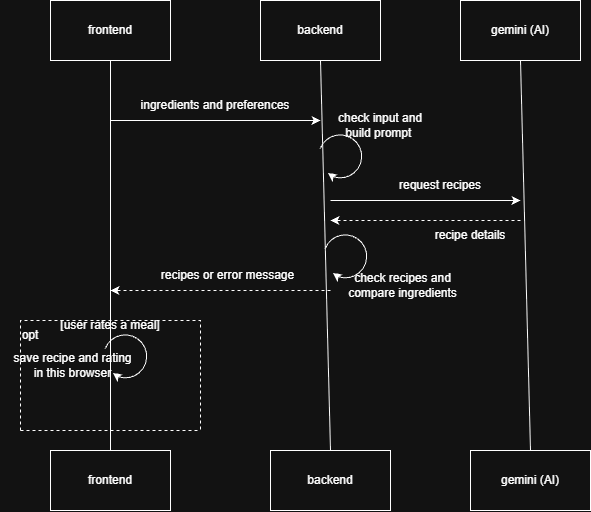

The diagram above was exported from draw.io. Its source (the exported page's mxGraphModel, read from the mxfile embedded in the PNG):
<mxGraphModel dx="1674" dy="968" grid="1" gridSize="10" guides="1" tooltips="1" connect="1" arrows="1" fold="1" page="1" pageScale="1" pageWidth="850" pageHeight="1100" math="0" shadow="0">
  <root>
    <mxCell id="0" />
    <mxCell id="1" parent="0" />
    <mxCell id="KcXcGs_RMsGH16dpbWY8-1" parent="1" style="rounded=0;whiteSpace=wrap;html=1;" value="frontend" vertex="1">
      <mxGeometry height="60" width="120" x="110" y="100" as="geometry" />
    </mxCell>
    <mxCell id="KcXcGs_RMsGH16dpbWY8-2" parent="1" style="rounded=0;whiteSpace=wrap;html=1;" value="backend" vertex="1">
      <mxGeometry height="60" width="120" x="320" y="100" as="geometry" />
    </mxCell>
    <mxCell id="KcXcGs_RMsGH16dpbWY8-3" parent="1" style="rounded=0;whiteSpace=wrap;html=1;" value="gemini (AI)" vertex="1">
      <mxGeometry height="60" width="120" x="520" y="100" as="geometry" />
    </mxCell>
    <mxCell id="KcXcGs_RMsGH16dpbWY8-4" parent="1" style="rounded=0;whiteSpace=wrap;html=1;" value="frontend" vertex="1">
      <mxGeometry height="60" width="120" x="110" y="550" as="geometry" />
    </mxCell>
    <mxCell id="KcXcGs_RMsGH16dpbWY8-5" parent="1" style="rounded=0;whiteSpace=wrap;html=1;" value="backend" vertex="1">
      <mxGeometry height="60" width="120" x="330" y="550" as="geometry" />
    </mxCell>
    <mxCell id="KcXcGs_RMsGH16dpbWY8-6" parent="1" style="rounded=0;whiteSpace=wrap;html=1;" value="gemini (AI)" vertex="1">
      <mxGeometry height="60" width="120" x="530" y="550" as="geometry" />
    </mxCell>
    <mxCell id="KcXcGs_RMsGH16dpbWY8-7" edge="1" parent="1" source="KcXcGs_RMsGH16dpbWY8-4" style="endArrow=none;html=1;rounded=0;defaultLabelBackgroundColor=page;labelPadding=0 4;entryX=0.5;entryY=1;entryDx=0;entryDy=0;" target="KcXcGs_RMsGH16dpbWY8-1" value="">
      <mxGeometry height="50" relative="1" width="50" as="geometry">
        <mxPoint x="400" y="620" as="sourcePoint" />
        <mxPoint x="450" y="570" as="targetPoint" />
      </mxGeometry>
    </mxCell>
    <mxCell id="KcXcGs_RMsGH16dpbWY8-8" edge="1" parent="1" source="KcXcGs_RMsGH16dpbWY8-5" style="endArrow=none;html=1;rounded=0;defaultLabelBackgroundColor=page;labelPadding=0 4;entryX=0.5;entryY=1;entryDx=0;entryDy=0;exitX=0.5;exitY=0;exitDx=0;exitDy=0;" target="KcXcGs_RMsGH16dpbWY8-2" value="">
      <mxGeometry height="50" relative="1" width="50" as="geometry">
        <mxPoint x="400" y="620" as="sourcePoint" />
        <mxPoint x="450" y="570" as="targetPoint" />
      </mxGeometry>
    </mxCell>
    <mxCell id="KcXcGs_RMsGH16dpbWY8-9" edge="1" parent="1" source="KcXcGs_RMsGH16dpbWY8-6" style="endArrow=none;html=1;rounded=0;defaultLabelBackgroundColor=page;labelPadding=0 4;entryX=0.5;entryY=1;entryDx=0;entryDy=0;exitX=0.5;exitY=0;exitDx=0;exitDy=0;" target="KcXcGs_RMsGH16dpbWY8-3" value="">
      <mxGeometry height="50" relative="1" width="50" as="geometry">
        <mxPoint x="400" y="620" as="sourcePoint" />
        <mxPoint x="450" y="570" as="targetPoint" />
      </mxGeometry>
    </mxCell>
    <mxCell id="KcXcGs_RMsGH16dpbWY8-10" edge="1" parent="1" style="endArrow=classic;html=1;rounded=0;defaultLabelBackgroundColor=page;labelPadding=0 4;" value="">
      <mxGeometry height="50" relative="1" width="50" as="geometry">
        <mxPoint x="170" y="220" as="sourcePoint" />
        <mxPoint x="380" y="220" as="targetPoint" />
      </mxGeometry>
    </mxCell>
    <mxCell id="KcXcGs_RMsGH16dpbWY8-12" parent="1" style="shape=mxgraph.basic.arc;html=1;startAngle=0.3;endAngle=0.1;endArrow=classic;endFill=1;rotation=-180;" value="" vertex="1">
      <mxGeometry height="50" width="50" x="375" y="230" as="geometry" />
    </mxCell>
    <mxCell id="KcXcGs_RMsGH16dpbWY8-14" edge="1" parent="1" style="endArrow=classic;html=1;rounded=0;defaultLabelBackgroundColor=page;labelPadding=0 4;" value="">
      <mxGeometry height="50" relative="1" width="50" as="geometry">
        <mxPoint x="390" y="300" as="sourcePoint" />
        <mxPoint x="580" y="300" as="targetPoint" />
      </mxGeometry>
    </mxCell>
    <mxCell id="KcXcGs_RMsGH16dpbWY8-15" edge="1" parent="1" style="html=1;labelBackgroundColor=#ffffff;startArrow=none;startFill=0;startSize=6;endArrow=classic;endFill=1;endSize=6;jettySize=auto;orthogonalLoop=1;strokeWidth=1;dashed=1;fontSize=14;rounded=0;defaultLabelBackgroundColor=page;labelPadding=0 4;" value="">
      <mxGeometry height="60" relative="1" width="60" as="geometry">
        <mxPoint x="580" y="320" as="sourcePoint" />
        <mxPoint x="390" y="320" as="targetPoint" />
      </mxGeometry>
    </mxCell>
    <mxCell id="KcXcGs_RMsGH16dpbWY8-16" parent="1" style="shape=mxgraph.basic.arc;html=1;startAngle=0.3;endAngle=0.1;endArrow=classic;endFill=1;rotation=-180;" value="" vertex="1">
      <mxGeometry height="50" width="50" x="380" y="330" as="geometry" />
    </mxCell>
    <mxCell id="KcXcGs_RMsGH16dpbWY8-17" edge="1" parent="1" style="html=1;labelBackgroundColor=#ffffff;startArrow=none;startFill=0;startSize=6;endArrow=classic;endFill=1;endSize=6;jettySize=auto;orthogonalLoop=1;strokeWidth=1;dashed=1;fontSize=14;rounded=0;defaultLabelBackgroundColor=page;labelPadding=0 4;" value="">
      <mxGeometry height="60" relative="1" width="60" as="geometry">
        <mxPoint x="390" y="390" as="sourcePoint" />
        <mxPoint x="170" y="390" as="targetPoint" />
      </mxGeometry>
    </mxCell>
    <mxCell id="KcXcGs_RMsGH16dpbWY8-18" edge="1" parent="1" style="endArrow=none;dashed=1;html=1;rounded=0;defaultLabelBackgroundColor=page;labelPadding=0 4;" value="">
      <mxGeometry height="50" relative="1" width="50" x="-0.4444" as="geometry">
        <Array as="points">
          <mxPoint x="80" y="420" />
          <mxPoint x="200" y="420" />
          <mxPoint x="260" y="420" />
        </Array>
        <mxPoint x="80" y="530" as="sourcePoint" />
        <mxPoint x="260" y="530" as="targetPoint" />
      </mxGeometry>
    </mxCell>
    <mxCell id="KcXcGs_RMsGH16dpbWY8-19" edge="1" parent="1" style="endArrow=none;dashed=1;html=1;rounded=0;defaultLabelBackgroundColor=page;labelPadding=0 4;" value="">
      <mxGeometry height="50" relative="1" width="50" as="geometry">
        <mxPoint x="80" y="530" as="sourcePoint" />
        <mxPoint x="260" y="530" as="targetPoint" />
      </mxGeometry>
    </mxCell>
    <mxCell id="KcXcGs_RMsGH16dpbWY8-20" parent="1" style="shape=mxgraph.basic.arc;html=1;startAngle=0.3;endAngle=0.1;endArrow=classic;endFill=1;rotation=-180;" value="" vertex="1">
      <mxGeometry height="50" width="50" x="160" y="430" as="geometry" />
    </mxCell>
    <mxCell id="KcXcGs_RMsGH16dpbWY8-21" parent="1" style="text;html=1;whiteSpace=wrap;strokeColor=none;fillColor=none;align=center;verticalAlign=middle;rounded=0;" value="opt" vertex="1">
      <mxGeometry height="30" width="60" x="60" y="420" as="geometry" />
    </mxCell>
    <mxCell id="KcXcGs_RMsGH16dpbWY8-22" parent="1" style="text;html=1;whiteSpace=wrap;strokeColor=none;fillColor=none;align=center;verticalAlign=middle;rounded=0;" value="[user rates a meal]" vertex="1">
      <mxGeometry height="30" width="200" x="70" y="410" as="geometry" />
    </mxCell>
    <mxCell id="KcXcGs_RMsGH16dpbWY8-23" parent="1" style="text;html=1;whiteSpace=wrap;strokeColor=none;fillColor=none;align=center;verticalAlign=middle;rounded=0;" value="save recipe and rating in this browser" vertex="1">
      <mxGeometry height="30" width="125" x="70" y="450" as="geometry" />
    </mxCell>
    <mxCell id="KcXcGs_RMsGH16dpbWY8-24" parent="1" style="text;html=1;whiteSpace=wrap;strokeColor=none;fillColor=none;align=center;verticalAlign=middle;rounded=0;" value="ingredients and preferences" vertex="1">
      <mxGeometry height="30" width="160" x="195" y="190" as="geometry" />
    </mxCell>
    <mxCell id="KcXcGs_RMsGH16dpbWY8-25" parent="1" style="text;html=1;whiteSpace=wrap;strokeColor=none;fillColor=none;align=center;verticalAlign=middle;rounded=0;" value="check input and build prompt&amp;nbsp;" vertex="1">
      <mxGeometry height="30" width="100" x="390" y="210" as="geometry" />
    </mxCell>
    <mxCell id="KcXcGs_RMsGH16dpbWY8-26" parent="1" style="text;html=1;whiteSpace=wrap;strokeColor=none;fillColor=none;align=center;verticalAlign=middle;rounded=0;" value="request recipes" vertex="1">
      <mxGeometry height="30" width="100" x="450" y="270" as="geometry" />
    </mxCell>
    <mxCell id="KcXcGs_RMsGH16dpbWY8-27" parent="1" style="text;html=1;whiteSpace=wrap;strokeColor=none;fillColor=none;align=center;verticalAlign=middle;rounded=0;" value="recipe details" vertex="1">
      <mxGeometry height="30" width="80" x="490" y="320" as="geometry" />
    </mxCell>
    <mxCell id="KcXcGs_RMsGH16dpbWY8-28" parent="1" style="text;html=1;whiteSpace=wrap;strokeColor=none;fillColor=none;align=center;verticalAlign=middle;rounded=0;" value="check recipes and compare ingredients" vertex="1">
      <mxGeometry height="30" width="135" x="395" y="370" as="geometry" />
    </mxCell>
    <mxCell id="KcXcGs_RMsGH16dpbWY8-29" parent="1" style="text;html=1;whiteSpace=wrap;strokeColor=none;fillColor=none;align=center;verticalAlign=middle;rounded=0;" value="recipes or error message" vertex="1">
      <mxGeometry height="30" width="155" x="210" y="360" as="geometry" />
    </mxCell>
  </root>
</mxGraphModel>